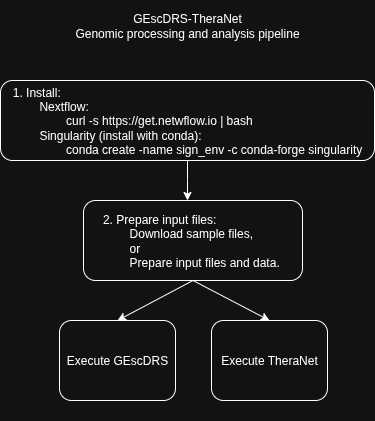

The diagram above was exported from draw.io. Its source (the exported page's mxGraphModel, read from the mxfile embedded in the PNG):
<mxGraphModel dx="1223" dy="665" grid="1" gridSize="10" guides="1" tooltips="1" connect="1" arrows="1" fold="1" page="1" pageScale="1" pageWidth="827" pageHeight="1169" math="0" shadow="0">
  <root>
    <mxCell id="0" />
    <mxCell id="1" parent="0" />
    <mxCell id="9LuCCdB27XbNL0YauZtv-77" value="GEscDRS-TheraNet&lt;div&gt;Genomic processing and analysis pipeline&lt;/div&gt;" style="text;html=1;align=center;verticalAlign=middle;whiteSpace=wrap;rounded=0;" parent="1" vertex="1">
      <mxGeometry x="299" width="230" height="50" as="geometry" />
    </mxCell>
    <mxCell id="9LuCCdB27XbNL0YauZtv-78" style="edgeStyle=orthogonalEdgeStyle;rounded=0;orthogonalLoop=1;jettySize=auto;html=1;exitX=0.5;exitY=1;exitDx=0;exitDy=0;" parent="1" edge="1">
      <mxGeometry relative="1" as="geometry">
        <mxPoint x="450" y="412" as="sourcePoint" />
        <mxPoint x="450" y="412" as="targetPoint" />
      </mxGeometry>
    </mxCell>
    <mxCell id="9LuCCdB27XbNL0YauZtv-91" style="edgeStyle=orthogonalEdgeStyle;rounded=0;orthogonalLoop=1;jettySize=auto;html=1;entryX=0.5;entryY=0;entryDx=0;entryDy=0;" parent="1" source="9LuCCdB27XbNL0YauZtv-80" edge="1">
      <mxGeometry relative="1" as="geometry">
        <mxPoint x="414" y="200" as="targetPoint" />
      </mxGeometry>
    </mxCell>
    <mxCell id="9LuCCdB27XbNL0YauZtv-80" value="&lt;div style=&quot;text-align: left;&quot;&gt;&lt;span style=&quot;background-color: transparent; color: light-dark(rgb(0, 0, 0), rgb(255, 255, 255));&quot;&gt;1. Install:&lt;/span&gt;&lt;/div&gt;&lt;div style=&quot;text-align: left;&quot;&gt;&lt;span style=&quot;white-space: pre;&quot;&gt;&#09;&lt;/span&gt;Nextflow:&lt;/div&gt;&lt;div style=&quot;text-align: left;&quot;&gt;&lt;span style=&quot;white-space: pre;&quot;&gt;&#09;&lt;/span&gt;&lt;span style=&quot;white-space: pre;&quot;&gt;&#09;&lt;/span&gt;curl -s https://get.netwflow.io | bash&lt;br&gt;&lt;/div&gt;&lt;div style=&quot;text-align: left;&quot;&gt;&lt;span style=&quot;white-space: pre;&quot;&gt;&#09;&lt;/span&gt;Singularity (install with conda):&lt;/div&gt;&lt;div style=&quot;text-align: left;&quot;&gt;&lt;span style=&quot;white-space: pre;&quot;&gt;&#09;&lt;/span&gt;&lt;span style=&quot;white-space: pre;&quot;&gt;&#09;&lt;/span&gt;conda create -name sign_env -c conda-forge singularity&lt;br&gt;&lt;/div&gt;" style="rounded=1;whiteSpace=wrap;html=1;" parent="1" vertex="1">
      <mxGeometry x="227" y="80" width="374" height="80" as="geometry" />
    </mxCell>
    <mxCell id="9LuCCdB27XbNL0YauZtv-81" value="&lt;div style=&quot;text-align: left;&quot;&gt;&lt;span style=&quot;background-color: transparent; color: light-dark(rgb(0, 0, 0), rgb(255, 255, 255));&quot;&gt;2. Prepare input files:&lt;/span&gt;&lt;/div&gt;&lt;div style=&quot;text-align: left;&quot;&gt;&lt;span style=&quot;white-space: pre;&quot;&gt;&#09;&lt;/span&gt;D&lt;span style=&quot;background-color: transparent; color: light-dark(rgb(0, 0, 0), rgb(255, 255, 255));&quot;&gt;ownload sample files,&lt;/span&gt;&lt;/div&gt;&lt;div style=&quot;text-align: left;&quot;&gt;&lt;span style=&quot;background-color: transparent; color: light-dark(rgb(0, 0, 0), rgb(255, 255, 255));&quot;&gt;&lt;span style=&quot;white-space: pre;&quot;&gt;&#09;&lt;/span&gt;or&lt;/span&gt;&lt;span style=&quot;background-color: transparent; color: light-dark(rgb(0, 0, 0), rgb(255, 255, 255)); white-space: pre;&quot;&gt;&#09;&lt;/span&gt;&lt;/div&gt;&lt;div style=&quot;text-align: left;&quot;&gt;&lt;span style=&quot;background-color: transparent; color: light-dark(rgb(0, 0, 0), rgb(255, 255, 255));&quot;&gt;&lt;span style=&quot;white-space: pre;&quot;&gt;&#09;&lt;/span&gt;Prepare input files and data.&amp;nbsp;&lt;/span&gt;&lt;/div&gt;" style="rounded=1;whiteSpace=wrap;html=1;" parent="1" vertex="1">
      <mxGeometry x="310" y="200" width="219" height="80" as="geometry" />
    </mxCell>
    <mxCell id="9LuCCdB27XbNL0YauZtv-82" value="&lt;div style=&quot;text-align: left;&quot;&gt;&lt;span style=&quot;background-color: transparent; color: light-dark(rgb(0, 0, 0), rgb(255, 255, 255));&quot;&gt;Execute GEscDRS&lt;/span&gt;&lt;/div&gt;" style="rounded=1;whiteSpace=wrap;html=1;" parent="1" vertex="1">
      <mxGeometry x="286" y="320" width="116" height="80" as="geometry" />
    </mxCell>
    <mxCell id="9LuCCdB27XbNL0YauZtv-83" value="&lt;div style=&quot;text-align: left;&quot;&gt;&lt;span style=&quot;background-color: transparent; color: light-dark(rgb(0, 0, 0), rgb(255, 255, 255));&quot;&gt;Execute TheraNet&lt;/span&gt;&lt;/div&gt;" style="rounded=1;whiteSpace=wrap;html=1;" parent="1" vertex="1">
      <mxGeometry x="438" y="320" width="116" height="80" as="geometry" />
    </mxCell>
    <mxCell id="9LuCCdB27XbNL0YauZtv-84" value="" style="endArrow=classic;html=1;rounded=0;exitX=0.5;exitY=1;exitDx=0;exitDy=0;entryX=0.5;entryY=0;entryDx=0;entryDy=0;" parent="1" source="9LuCCdB27XbNL0YauZtv-81" target="9LuCCdB27XbNL0YauZtv-83" edge="1">
      <mxGeometry width="50" height="50" relative="1" as="geometry">
        <mxPoint x="460" y="502" as="sourcePoint" />
        <mxPoint x="510" y="452" as="targetPoint" />
      </mxGeometry>
    </mxCell>
    <mxCell id="9LuCCdB27XbNL0YauZtv-85" value="" style="endArrow=classic;html=1;rounded=0;exitX=0.5;exitY=1;exitDx=0;exitDy=0;entryX=0.5;entryY=0;entryDx=0;entryDy=0;" parent="1" source="9LuCCdB27XbNL0YauZtv-81" target="9LuCCdB27XbNL0YauZtv-82" edge="1">
      <mxGeometry width="50" height="50" relative="1" as="geometry">
        <mxPoint x="460" y="502" as="sourcePoint" />
        <mxPoint x="510" y="452" as="targetPoint" />
      </mxGeometry>
    </mxCell>
  </root>
</mxGraphModel>